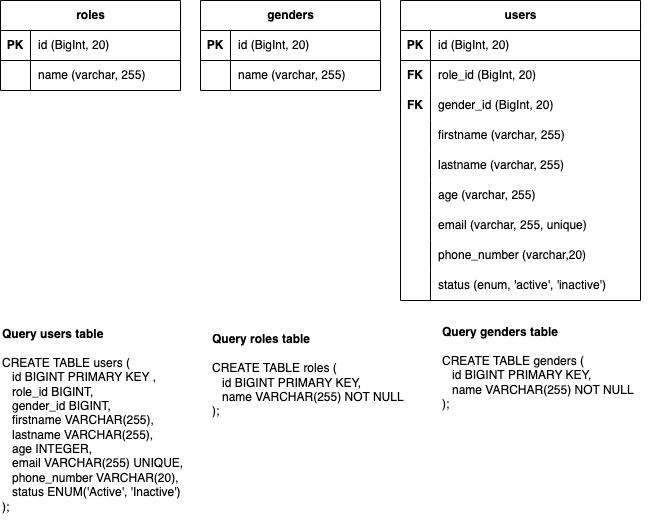

The diagram above was exported from draw.io. Its source (the exported page's mxGraphModel, read from the mxfile embedded in the PNG):
<mxGraphModel dx="1360" dy="917" grid="1" gridSize="10" guides="1" tooltips="1" connect="1" arrows="1" fold="1" page="1" pageScale="1" pageWidth="850" pageHeight="1100" math="0" shadow="0">
  <root>
    <mxCell id="0" />
    <mxCell id="1" parent="0" />
    <mxCell id="D-wpJYZfXxGQLAN2zDzm-2" value="roles" style="shape=table;startSize=30;container=1;collapsible=1;childLayout=tableLayout;fixedRows=1;rowLines=0;fontStyle=1;align=center;resizeLast=1;html=1;" vertex="1" parent="1">
      <mxGeometry x="90" y="130" width="180" height="90" as="geometry">
        <mxRectangle x="90" y="130" width="70" height="30" as="alternateBounds" />
      </mxGeometry>
    </mxCell>
    <mxCell id="D-wpJYZfXxGQLAN2zDzm-3" value="" style="shape=tableRow;horizontal=0;startSize=0;swimlaneHead=0;swimlaneBody=0;fillColor=none;collapsible=0;dropTarget=0;points=[[0,0.5],[1,0.5]];portConstraint=eastwest;top=0;left=0;right=0;bottom=1;" vertex="1" parent="D-wpJYZfXxGQLAN2zDzm-2">
      <mxGeometry y="30" width="180" height="30" as="geometry" />
    </mxCell>
    <mxCell id="D-wpJYZfXxGQLAN2zDzm-4" value="PK" style="shape=partialRectangle;connectable=0;fillColor=none;top=0;left=0;bottom=0;right=0;fontStyle=1;overflow=hidden;whiteSpace=wrap;html=1;" vertex="1" parent="D-wpJYZfXxGQLAN2zDzm-3">
      <mxGeometry width="30" height="30" as="geometry">
        <mxRectangle width="30" height="30" as="alternateBounds" />
      </mxGeometry>
    </mxCell>
    <mxCell id="D-wpJYZfXxGQLAN2zDzm-5" value="id (BigInt, 20)" style="shape=partialRectangle;connectable=0;fillColor=none;top=0;left=0;bottom=0;right=0;align=left;spacingLeft=6;fontStyle=0;overflow=hidden;whiteSpace=wrap;html=1;" vertex="1" parent="D-wpJYZfXxGQLAN2zDzm-3">
      <mxGeometry x="30" width="150" height="30" as="geometry">
        <mxRectangle width="150" height="30" as="alternateBounds" />
      </mxGeometry>
    </mxCell>
    <mxCell id="D-wpJYZfXxGQLAN2zDzm-6" value="" style="shape=tableRow;horizontal=0;startSize=0;swimlaneHead=0;swimlaneBody=0;fillColor=none;collapsible=0;dropTarget=0;points=[[0,0.5],[1,0.5]];portConstraint=eastwest;top=0;left=0;right=0;bottom=0;" vertex="1" parent="D-wpJYZfXxGQLAN2zDzm-2">
      <mxGeometry y="60" width="180" height="30" as="geometry" />
    </mxCell>
    <mxCell id="D-wpJYZfXxGQLAN2zDzm-7" value="" style="shape=partialRectangle;connectable=0;fillColor=none;top=0;left=0;bottom=0;right=0;editable=1;overflow=hidden;whiteSpace=wrap;html=1;" vertex="1" parent="D-wpJYZfXxGQLAN2zDzm-6">
      <mxGeometry width="30" height="30" as="geometry">
        <mxRectangle width="30" height="30" as="alternateBounds" />
      </mxGeometry>
    </mxCell>
    <mxCell id="D-wpJYZfXxGQLAN2zDzm-8" value="name (varchar, 255)" style="shape=partialRectangle;connectable=0;fillColor=none;top=0;left=0;bottom=0;right=0;align=left;spacingLeft=6;overflow=hidden;whiteSpace=wrap;html=1;" vertex="1" parent="D-wpJYZfXxGQLAN2zDzm-6">
      <mxGeometry x="30" width="150" height="30" as="geometry">
        <mxRectangle width="150" height="30" as="alternateBounds" />
      </mxGeometry>
    </mxCell>
    <mxCell id="D-wpJYZfXxGQLAN2zDzm-9" value="genders" style="shape=table;startSize=30;container=1;collapsible=1;childLayout=tableLayout;fixedRows=1;rowLines=0;fontStyle=1;align=center;resizeLast=1;html=1;" vertex="1" parent="1">
      <mxGeometry x="290" y="130" width="180" height="90" as="geometry" />
    </mxCell>
    <mxCell id="D-wpJYZfXxGQLAN2zDzm-10" value="" style="shape=tableRow;horizontal=0;startSize=0;swimlaneHead=0;swimlaneBody=0;fillColor=none;collapsible=0;dropTarget=0;points=[[0,0.5],[1,0.5]];portConstraint=eastwest;top=0;left=0;right=0;bottom=1;" vertex="1" parent="D-wpJYZfXxGQLAN2zDzm-9">
      <mxGeometry y="30" width="180" height="30" as="geometry" />
    </mxCell>
    <mxCell id="D-wpJYZfXxGQLAN2zDzm-11" value="PK" style="shape=partialRectangle;connectable=0;fillColor=none;top=0;left=0;bottom=0;right=0;fontStyle=1;overflow=hidden;whiteSpace=wrap;html=1;" vertex="1" parent="D-wpJYZfXxGQLAN2zDzm-10">
      <mxGeometry width="30" height="30" as="geometry">
        <mxRectangle width="30" height="30" as="alternateBounds" />
      </mxGeometry>
    </mxCell>
    <mxCell id="D-wpJYZfXxGQLAN2zDzm-12" value="&lt;span style=&quot;font-weight: normal;&quot;&gt;id (BigInt, 20)&lt;/span&gt;" style="shape=partialRectangle;connectable=0;fillColor=none;top=0;left=0;bottom=0;right=0;align=left;spacingLeft=6;fontStyle=1;overflow=hidden;whiteSpace=wrap;html=1;" vertex="1" parent="D-wpJYZfXxGQLAN2zDzm-10">
      <mxGeometry x="30" width="150" height="30" as="geometry">
        <mxRectangle width="150" height="30" as="alternateBounds" />
      </mxGeometry>
    </mxCell>
    <mxCell id="D-wpJYZfXxGQLAN2zDzm-13" value="" style="shape=tableRow;horizontal=0;startSize=0;swimlaneHead=0;swimlaneBody=0;fillColor=none;collapsible=0;dropTarget=0;points=[[0,0.5],[1,0.5]];portConstraint=eastwest;top=0;left=0;right=0;bottom=0;" vertex="1" parent="D-wpJYZfXxGQLAN2zDzm-9">
      <mxGeometry y="60" width="180" height="30" as="geometry" />
    </mxCell>
    <mxCell id="D-wpJYZfXxGQLAN2zDzm-14" value="" style="shape=partialRectangle;connectable=0;fillColor=none;top=0;left=0;bottom=0;right=0;editable=1;overflow=hidden;whiteSpace=wrap;html=1;" vertex="1" parent="D-wpJYZfXxGQLAN2zDzm-13">
      <mxGeometry width="30" height="30" as="geometry">
        <mxRectangle width="30" height="30" as="alternateBounds" />
      </mxGeometry>
    </mxCell>
    <mxCell id="D-wpJYZfXxGQLAN2zDzm-15" value="name (varchar, 255)" style="shape=partialRectangle;connectable=0;fillColor=none;top=0;left=0;bottom=0;right=0;align=left;spacingLeft=6;overflow=hidden;whiteSpace=wrap;html=1;" vertex="1" parent="D-wpJYZfXxGQLAN2zDzm-13">
      <mxGeometry x="30" width="150" height="30" as="geometry">
        <mxRectangle width="150" height="30" as="alternateBounds" />
      </mxGeometry>
    </mxCell>
    <mxCell id="D-wpJYZfXxGQLAN2zDzm-16" value="users" style="shape=table;startSize=30;container=1;collapsible=1;childLayout=tableLayout;fixedRows=1;rowLines=0;fontStyle=1;align=center;resizeLast=1;html=1;" vertex="1" parent="1">
      <mxGeometry x="490" y="130" width="240" height="300" as="geometry" />
    </mxCell>
    <mxCell id="D-wpJYZfXxGQLAN2zDzm-17" value="" style="shape=tableRow;horizontal=0;startSize=0;swimlaneHead=0;swimlaneBody=0;fillColor=none;collapsible=0;dropTarget=0;points=[[0,0.5],[1,0.5]];portConstraint=eastwest;top=0;left=0;right=0;bottom=1;" vertex="1" parent="D-wpJYZfXxGQLAN2zDzm-16">
      <mxGeometry y="30" width="240" height="30" as="geometry" />
    </mxCell>
    <mxCell id="D-wpJYZfXxGQLAN2zDzm-18" value="PK" style="shape=partialRectangle;connectable=0;fillColor=none;top=0;left=0;bottom=0;right=0;fontStyle=1;overflow=hidden;whiteSpace=wrap;html=1;" vertex="1" parent="D-wpJYZfXxGQLAN2zDzm-17">
      <mxGeometry width="30" height="30" as="geometry">
        <mxRectangle width="30" height="30" as="alternateBounds" />
      </mxGeometry>
    </mxCell>
    <mxCell id="D-wpJYZfXxGQLAN2zDzm-19" value="id (BigInt, 20)" style="shape=partialRectangle;connectable=0;fillColor=none;top=0;left=0;bottom=0;right=0;align=left;spacingLeft=6;fontStyle=0;overflow=hidden;whiteSpace=wrap;html=1;" vertex="1" parent="D-wpJYZfXxGQLAN2zDzm-17">
      <mxGeometry x="30" width="210" height="30" as="geometry">
        <mxRectangle width="210" height="30" as="alternateBounds" />
      </mxGeometry>
    </mxCell>
    <mxCell id="D-wpJYZfXxGQLAN2zDzm-20" value="" style="shape=tableRow;horizontal=0;startSize=0;swimlaneHead=0;swimlaneBody=0;fillColor=none;collapsible=0;dropTarget=0;points=[[0,0.5],[1,0.5]];portConstraint=eastwest;top=0;left=0;right=0;bottom=0;" vertex="1" parent="D-wpJYZfXxGQLAN2zDzm-16">
      <mxGeometry y="60" width="240" height="30" as="geometry" />
    </mxCell>
    <mxCell id="D-wpJYZfXxGQLAN2zDzm-21" value="" style="shape=partialRectangle;connectable=0;fillColor=none;top=0;left=0;bottom=0;right=0;editable=1;overflow=hidden;whiteSpace=wrap;html=1;" vertex="1" parent="D-wpJYZfXxGQLAN2zDzm-20">
      <mxGeometry width="30" height="30" as="geometry">
        <mxRectangle width="30" height="30" as="alternateBounds" />
      </mxGeometry>
    </mxCell>
    <mxCell id="D-wpJYZfXxGQLAN2zDzm-22" value="role_id (BigInt, 20)" style="shape=partialRectangle;connectable=0;fillColor=none;top=0;left=0;bottom=0;right=0;align=left;spacingLeft=6;overflow=hidden;whiteSpace=wrap;html=1;" vertex="1" parent="D-wpJYZfXxGQLAN2zDzm-20">
      <mxGeometry x="30" width="210" height="30" as="geometry">
        <mxRectangle width="210" height="30" as="alternateBounds" />
      </mxGeometry>
    </mxCell>
    <mxCell id="D-wpJYZfXxGQLAN2zDzm-23" value="" style="shape=tableRow;horizontal=0;startSize=0;swimlaneHead=0;swimlaneBody=0;fillColor=none;collapsible=0;dropTarget=0;points=[[0,0.5],[1,0.5]];portConstraint=eastwest;top=0;left=0;right=0;bottom=0;" vertex="1" parent="D-wpJYZfXxGQLAN2zDzm-16">
      <mxGeometry y="90" width="240" height="30" as="geometry" />
    </mxCell>
    <mxCell id="D-wpJYZfXxGQLAN2zDzm-24" value="" style="shape=partialRectangle;connectable=0;fillColor=none;top=0;left=0;bottom=0;right=0;editable=1;overflow=hidden;whiteSpace=wrap;html=1;" vertex="1" parent="D-wpJYZfXxGQLAN2zDzm-23">
      <mxGeometry width="30" height="30" as="geometry">
        <mxRectangle width="30" height="30" as="alternateBounds" />
      </mxGeometry>
    </mxCell>
    <mxCell id="D-wpJYZfXxGQLAN2zDzm-25" value="gender_id (BigInt, 20)" style="shape=partialRectangle;connectable=0;fillColor=none;top=0;left=0;bottom=0;right=0;align=left;spacingLeft=6;overflow=hidden;whiteSpace=wrap;html=1;" vertex="1" parent="D-wpJYZfXxGQLAN2zDzm-23">
      <mxGeometry x="30" width="210" height="30" as="geometry">
        <mxRectangle width="210" height="30" as="alternateBounds" />
      </mxGeometry>
    </mxCell>
    <mxCell id="D-wpJYZfXxGQLAN2zDzm-26" value="" style="shape=tableRow;horizontal=0;startSize=0;swimlaneHead=0;swimlaneBody=0;fillColor=none;collapsible=0;dropTarget=0;points=[[0,0.5],[1,0.5]];portConstraint=eastwest;top=0;left=0;right=0;bottom=0;" vertex="1" parent="D-wpJYZfXxGQLAN2zDzm-16">
      <mxGeometry y="120" width="240" height="30" as="geometry" />
    </mxCell>
    <mxCell id="D-wpJYZfXxGQLAN2zDzm-27" value="" style="shape=partialRectangle;connectable=0;fillColor=none;top=0;left=0;bottom=0;right=0;editable=1;overflow=hidden;whiteSpace=wrap;html=1;" vertex="1" parent="D-wpJYZfXxGQLAN2zDzm-26">
      <mxGeometry width="30" height="30" as="geometry">
        <mxRectangle width="30" height="30" as="alternateBounds" />
      </mxGeometry>
    </mxCell>
    <mxCell id="D-wpJYZfXxGQLAN2zDzm-28" value="firstname (varchar, 255)" style="shape=partialRectangle;connectable=0;fillColor=none;top=0;left=0;bottom=0;right=0;align=left;spacingLeft=6;overflow=hidden;whiteSpace=wrap;html=1;" vertex="1" parent="D-wpJYZfXxGQLAN2zDzm-26">
      <mxGeometry x="30" width="210" height="30" as="geometry">
        <mxRectangle width="210" height="30" as="alternateBounds" />
      </mxGeometry>
    </mxCell>
    <mxCell id="D-wpJYZfXxGQLAN2zDzm-29" value="" style="shape=tableRow;horizontal=0;startSize=0;swimlaneHead=0;swimlaneBody=0;fillColor=none;collapsible=0;dropTarget=0;points=[[0,0.5],[1,0.5]];portConstraint=eastwest;top=0;left=0;right=0;bottom=0;" vertex="1" parent="D-wpJYZfXxGQLAN2zDzm-16">
      <mxGeometry y="150" width="240" height="30" as="geometry" />
    </mxCell>
    <mxCell id="D-wpJYZfXxGQLAN2zDzm-30" value="" style="shape=partialRectangle;connectable=0;fillColor=none;top=0;left=0;bottom=0;right=0;editable=1;overflow=hidden;whiteSpace=wrap;html=1;" vertex="1" parent="D-wpJYZfXxGQLAN2zDzm-29">
      <mxGeometry width="30" height="30" as="geometry">
        <mxRectangle width="30" height="30" as="alternateBounds" />
      </mxGeometry>
    </mxCell>
    <mxCell id="D-wpJYZfXxGQLAN2zDzm-31" value="lastname (varchar, 255)" style="shape=partialRectangle;connectable=0;fillColor=none;top=0;left=0;bottom=0;right=0;align=left;spacingLeft=6;overflow=hidden;whiteSpace=wrap;html=1;" vertex="1" parent="D-wpJYZfXxGQLAN2zDzm-29">
      <mxGeometry x="30" width="210" height="30" as="geometry">
        <mxRectangle width="210" height="30" as="alternateBounds" />
      </mxGeometry>
    </mxCell>
    <mxCell id="D-wpJYZfXxGQLAN2zDzm-32" value="" style="shape=tableRow;horizontal=0;startSize=0;swimlaneHead=0;swimlaneBody=0;fillColor=none;collapsible=0;dropTarget=0;points=[[0,0.5],[1,0.5]];portConstraint=eastwest;top=0;left=0;right=0;bottom=0;" vertex="1" parent="D-wpJYZfXxGQLAN2zDzm-16">
      <mxGeometry y="180" width="240" height="30" as="geometry" />
    </mxCell>
    <mxCell id="D-wpJYZfXxGQLAN2zDzm-33" value="" style="shape=partialRectangle;connectable=0;fillColor=none;top=0;left=0;bottom=0;right=0;editable=1;overflow=hidden;whiteSpace=wrap;html=1;" vertex="1" parent="D-wpJYZfXxGQLAN2zDzm-32">
      <mxGeometry width="30" height="30" as="geometry">
        <mxRectangle width="30" height="30" as="alternateBounds" />
      </mxGeometry>
    </mxCell>
    <mxCell id="D-wpJYZfXxGQLAN2zDzm-34" value="age (varchar, 255)" style="shape=partialRectangle;connectable=0;fillColor=none;top=0;left=0;bottom=0;right=0;align=left;spacingLeft=6;overflow=hidden;whiteSpace=wrap;html=1;" vertex="1" parent="D-wpJYZfXxGQLAN2zDzm-32">
      <mxGeometry x="30" width="210" height="30" as="geometry">
        <mxRectangle width="210" height="30" as="alternateBounds" />
      </mxGeometry>
    </mxCell>
    <mxCell id="D-wpJYZfXxGQLAN2zDzm-35" value="" style="shape=tableRow;horizontal=0;startSize=0;swimlaneHead=0;swimlaneBody=0;fillColor=none;collapsible=0;dropTarget=0;points=[[0,0.5],[1,0.5]];portConstraint=eastwest;top=0;left=0;right=0;bottom=0;" vertex="1" parent="D-wpJYZfXxGQLAN2zDzm-16">
      <mxGeometry y="210" width="240" height="30" as="geometry" />
    </mxCell>
    <mxCell id="D-wpJYZfXxGQLAN2zDzm-36" value="" style="shape=partialRectangle;connectable=0;fillColor=none;top=0;left=0;bottom=0;right=0;editable=1;overflow=hidden;whiteSpace=wrap;html=1;" vertex="1" parent="D-wpJYZfXxGQLAN2zDzm-35">
      <mxGeometry width="30" height="30" as="geometry">
        <mxRectangle width="30" height="30" as="alternateBounds" />
      </mxGeometry>
    </mxCell>
    <mxCell id="D-wpJYZfXxGQLAN2zDzm-37" value="email (varchar, 255, unique)" style="shape=partialRectangle;connectable=0;fillColor=none;top=0;left=0;bottom=0;right=0;align=left;spacingLeft=6;overflow=hidden;whiteSpace=wrap;html=1;" vertex="1" parent="D-wpJYZfXxGQLAN2zDzm-35">
      <mxGeometry x="30" width="210" height="30" as="geometry">
        <mxRectangle width="210" height="30" as="alternateBounds" />
      </mxGeometry>
    </mxCell>
    <mxCell id="D-wpJYZfXxGQLAN2zDzm-38" value="" style="shape=tableRow;horizontal=0;startSize=0;swimlaneHead=0;swimlaneBody=0;fillColor=none;collapsible=0;dropTarget=0;points=[[0,0.5],[1,0.5]];portConstraint=eastwest;top=0;left=0;right=0;bottom=0;" vertex="1" parent="D-wpJYZfXxGQLAN2zDzm-16">
      <mxGeometry y="240" width="240" height="30" as="geometry" />
    </mxCell>
    <mxCell id="D-wpJYZfXxGQLAN2zDzm-39" value="" style="shape=partialRectangle;connectable=0;fillColor=none;top=0;left=0;bottom=0;right=0;editable=1;overflow=hidden;whiteSpace=wrap;html=1;" vertex="1" parent="D-wpJYZfXxGQLAN2zDzm-38">
      <mxGeometry width="30" height="30" as="geometry">
        <mxRectangle width="30" height="30" as="alternateBounds" />
      </mxGeometry>
    </mxCell>
    <mxCell id="D-wpJYZfXxGQLAN2zDzm-40" value="phone_number (varchar,20)" style="shape=partialRectangle;connectable=0;fillColor=none;top=0;left=0;bottom=0;right=0;align=left;spacingLeft=6;overflow=hidden;whiteSpace=wrap;html=1;" vertex="1" parent="D-wpJYZfXxGQLAN2zDzm-38">
      <mxGeometry x="30" width="210" height="30" as="geometry">
        <mxRectangle width="210" height="30" as="alternateBounds" />
      </mxGeometry>
    </mxCell>
    <mxCell id="D-wpJYZfXxGQLAN2zDzm-41" value="" style="shape=tableRow;horizontal=0;startSize=0;swimlaneHead=0;swimlaneBody=0;fillColor=none;collapsible=0;dropTarget=0;points=[[0,0.5],[1,0.5]];portConstraint=eastwest;top=0;left=0;right=0;bottom=0;" vertex="1" parent="D-wpJYZfXxGQLAN2zDzm-16">
      <mxGeometry y="270" width="240" height="30" as="geometry" />
    </mxCell>
    <mxCell id="D-wpJYZfXxGQLAN2zDzm-42" value="" style="shape=partialRectangle;connectable=0;fillColor=none;top=0;left=0;bottom=0;right=0;editable=1;overflow=hidden;whiteSpace=wrap;html=1;" vertex="1" parent="D-wpJYZfXxGQLAN2zDzm-41">
      <mxGeometry width="30" height="30" as="geometry">
        <mxRectangle width="30" height="30" as="alternateBounds" />
      </mxGeometry>
    </mxCell>
    <mxCell id="D-wpJYZfXxGQLAN2zDzm-43" value="status (enum, 'active', 'inactive')" style="shape=partialRectangle;connectable=0;fillColor=none;top=0;left=0;bottom=0;right=0;align=left;spacingLeft=6;overflow=hidden;whiteSpace=wrap;html=1;" vertex="1" parent="D-wpJYZfXxGQLAN2zDzm-41">
      <mxGeometry x="30" width="210" height="30" as="geometry">
        <mxRectangle width="210" height="30" as="alternateBounds" />
      </mxGeometry>
    </mxCell>
    <mxCell id="D-wpJYZfXxGQLAN2zDzm-44" value="FK" style="shape=partialRectangle;connectable=0;fillColor=none;top=0;left=0;bottom=0;right=0;fontStyle=1;overflow=hidden;whiteSpace=wrap;html=1;" vertex="1" parent="1">
      <mxGeometry x="490" y="190" width="30" height="30" as="geometry">
        <mxRectangle width="30" height="30" as="alternateBounds" />
      </mxGeometry>
    </mxCell>
    <mxCell id="D-wpJYZfXxGQLAN2zDzm-45" value="FK" style="shape=partialRectangle;connectable=0;fillColor=none;top=0;left=0;bottom=0;right=0;fontStyle=1;overflow=hidden;whiteSpace=wrap;html=1;" vertex="1" parent="1">
      <mxGeometry x="490" y="220" width="30" height="30" as="geometry">
        <mxRectangle width="30" height="30" as="alternateBounds" />
      </mxGeometry>
    </mxCell>
    <mxCell id="D-wpJYZfXxGQLAN2zDzm-49" value="&lt;b&gt;Query users table&lt;/b&gt;&lt;br&gt;&lt;br&gt;&lt;div&gt;CREATE TABLE users (&lt;/div&gt;&lt;div&gt;&amp;nbsp; &amp;nbsp;id BIGINT PRIMARY KEY&amp;nbsp;,&lt;/div&gt;&lt;div&gt;&amp;nbsp; &amp;nbsp;role_id BIGINT,&lt;/div&gt;&lt;div&gt;&amp;nbsp; &amp;nbsp;gender_id BIGINT,&lt;/div&gt;&lt;div&gt;&amp;nbsp; &amp;nbsp;firstname VARCHAR(255),&lt;/div&gt;&lt;div&gt;&amp;nbsp; &amp;nbsp;lastname VARCHAR(255),&lt;/div&gt;&lt;div&gt;&amp;nbsp; &amp;nbsp;age INTEGER,&lt;/div&gt;&lt;div&gt;&amp;nbsp; &amp;nbsp;email VARCHAR(255) UNIQUE,&lt;/div&gt;&lt;div&gt;&amp;nbsp; &amp;nbsp;phone_number VARCHAR(20),&lt;/div&gt;&lt;div&gt;&amp;nbsp; &amp;nbsp;status ENUM('Active', 'Inactive')&lt;/div&gt;&lt;div&gt;);&lt;/div&gt;" style="text;html=1;align=left;verticalAlign=middle;resizable=0;points=[];autosize=1;strokeColor=none;fillColor=none;" vertex="1" parent="1">
      <mxGeometry x="90" y="450" width="200" height="200" as="geometry" />
    </mxCell>
    <mxCell id="D-wpJYZfXxGQLAN2zDzm-50" value="&lt;b&gt;Query roles table&lt;/b&gt;&lt;br&gt;&lt;br&gt;&lt;div&gt;&lt;div&gt;CREATE TABLE roles (&lt;/div&gt;&lt;div&gt;&amp;nbsp; &amp;nbsp;id BIGINT PRIMARY KEY,&lt;/div&gt;&lt;div&gt;&amp;nbsp; &amp;nbsp;name VARCHAR(255) NOT NULL&lt;/div&gt;&lt;div&gt;);&lt;/div&gt;&lt;/div&gt;" style="text;html=1;align=left;verticalAlign=middle;resizable=0;points=[];autosize=1;strokeColor=none;fillColor=none;" vertex="1" parent="1">
      <mxGeometry x="300" y="455" width="220" height="100" as="geometry" />
    </mxCell>
    <mxCell id="D-wpJYZfXxGQLAN2zDzm-51" value="&lt;b&gt;Query genders table&lt;/b&gt;&lt;br&gt;&lt;br&gt;&lt;div&gt;&lt;div&gt;CREATE TABLE genders (&lt;/div&gt;&lt;div&gt;&amp;nbsp; &amp;nbsp;id BIGINT&amp;nbsp;PRIMARY KEY,&lt;/div&gt;&lt;div&gt;&amp;nbsp; &amp;nbsp;name VARCHAR(255) NOT NULL&lt;/div&gt;&lt;div&gt;);&lt;/div&gt;&lt;/div&gt;&lt;div&gt;&lt;br&gt;&lt;/div&gt;" style="text;html=1;align=left;verticalAlign=middle;resizable=0;points=[];autosize=1;strokeColor=none;fillColor=none;" vertex="1" parent="1">
      <mxGeometry x="530" y="450" width="220" height="110" as="geometry" />
    </mxCell>
  </root>
</mxGraphModel>